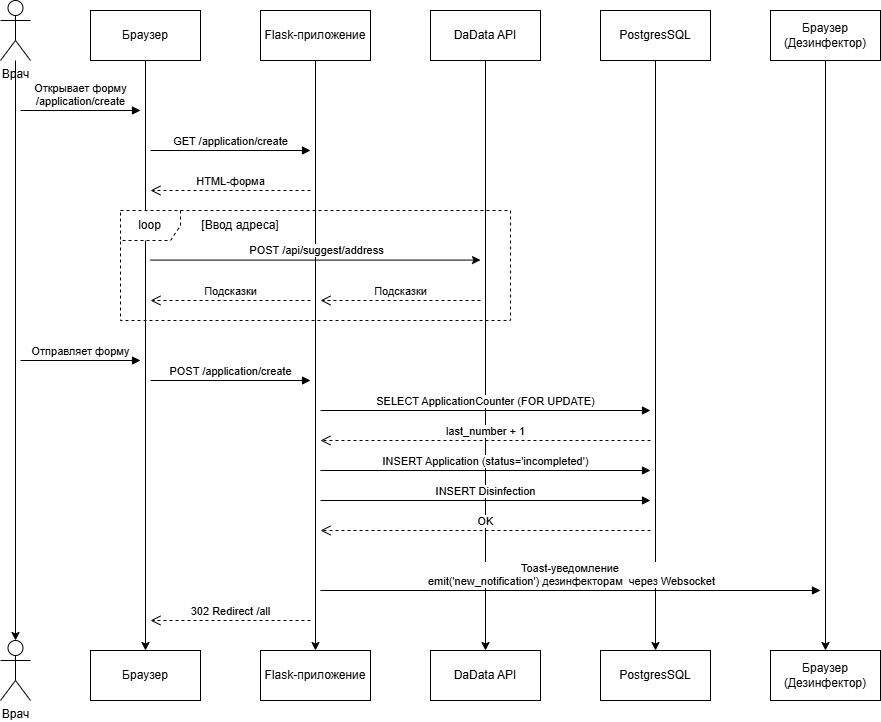

The diagram above was exported from draw.io. Its source (the exported page's mxGraphModel, read from the mxfile embedded in the PNG):
<mxGraphModel dx="921" dy="1080" grid="1" gridSize="10" guides="1" tooltips="1" connect="1" arrows="1" fold="1" page="1" pageScale="1" pageWidth="1169" pageHeight="827" math="0" shadow="0">
  <root>
    <mxCell id="0" />
    <mxCell id="1" parent="0" />
    <mxCell id="iZg0KMrYryhQiefzEisR-5" edge="1" parent="1" source="iZg0KMrYryhQiefzEisR-1" style="edgeStyle=orthogonalEdgeStyle;rounded=0;orthogonalLoop=1;jettySize=auto;html=1;" target="iZg0KMrYryhQiefzEisR-4" value="">
      <mxGeometry relative="1" as="geometry" />
    </mxCell>
    <mxCell id="iZg0KMrYryhQiefzEisR-1" parent="1" style="shape=umlActor;verticalLabelPosition=bottom;verticalAlign=top;html=1;" value="Врач" vertex="1">
      <mxGeometry height="60" width="30" x="180" y="50" as="geometry" />
    </mxCell>
    <mxCell id="iZg0KMrYryhQiefzEisR-4" parent="1" style="shape=umlActor;verticalLabelPosition=bottom;verticalAlign=top;html=1;" value="Врач" vertex="1">
      <mxGeometry height="60" width="30" x="180" y="690" as="geometry" />
    </mxCell>
    <mxCell id="iZg0KMrYryhQiefzEisR-8" edge="1" parent="1" source="iZg0KMrYryhQiefzEisR-6" style="edgeStyle=orthogonalEdgeStyle;rounded=0;orthogonalLoop=1;jettySize=auto;html=1;" target="iZg0KMrYryhQiefzEisR-7" value="">
      <mxGeometry relative="1" as="geometry" />
    </mxCell>
    <mxCell id="iZg0KMrYryhQiefzEisR-6" parent="1" style="html=1;whiteSpace=wrap;" value="Браузер" vertex="1">
      <mxGeometry height="50" width="110" x="270" y="60" as="geometry" />
    </mxCell>
    <mxCell id="iZg0KMrYryhQiefzEisR-7" parent="1" style="html=1;whiteSpace=wrap;" value="Браузер" vertex="1">
      <mxGeometry height="50" width="110" x="270" y="700" as="geometry" />
    </mxCell>
    <mxCell id="iZg0KMrYryhQiefzEisR-11" edge="1" parent="1" source="iZg0KMrYryhQiefzEisR-9" style="edgeStyle=orthogonalEdgeStyle;rounded=0;orthogonalLoop=1;jettySize=auto;html=1;" target="iZg0KMrYryhQiefzEisR-10" value="">
      <mxGeometry relative="1" as="geometry" />
    </mxCell>
    <mxCell id="iZg0KMrYryhQiefzEisR-9" parent="1" style="html=1;whiteSpace=wrap;" value="Flask-приложение" vertex="1">
      <mxGeometry height="50" width="110" x="440" y="60" as="geometry" />
    </mxCell>
    <mxCell id="iZg0KMrYryhQiefzEisR-10" parent="1" style="html=1;whiteSpace=wrap;" value="Flask-приложение" vertex="1">
      <mxGeometry height="50" width="110" x="440" y="700" as="geometry" />
    </mxCell>
    <mxCell id="iZg0KMrYryhQiefzEisR-14" edge="1" parent="1" source="iZg0KMrYryhQiefzEisR-12" style="edgeStyle=orthogonalEdgeStyle;rounded=0;orthogonalLoop=1;jettySize=auto;html=1;" target="iZg0KMrYryhQiefzEisR-13" value="">
      <mxGeometry relative="1" as="geometry" />
    </mxCell>
    <mxCell id="iZg0KMrYryhQiefzEisR-12" parent="1" style="html=1;whiteSpace=wrap;" value="DaData API" vertex="1">
      <mxGeometry height="50" width="110" x="610" y="60" as="geometry" />
    </mxCell>
    <mxCell id="iZg0KMrYryhQiefzEisR-13" parent="1" style="html=1;whiteSpace=wrap;" value="DaData API" vertex="1">
      <mxGeometry height="50" width="110" x="610" y="700" as="geometry" />
    </mxCell>
    <mxCell id="iZg0KMrYryhQiefzEisR-17" edge="1" parent="1" source="iZg0KMrYryhQiefzEisR-15" style="edgeStyle=orthogonalEdgeStyle;rounded=0;orthogonalLoop=1;jettySize=auto;html=1;" target="iZg0KMrYryhQiefzEisR-16" value="">
      <mxGeometry relative="1" as="geometry" />
    </mxCell>
    <mxCell id="iZg0KMrYryhQiefzEisR-15" parent="1" style="html=1;whiteSpace=wrap;" value="PostgresSQL" vertex="1">
      <mxGeometry height="50" width="110" x="780" y="60" as="geometry" />
    </mxCell>
    <mxCell id="iZg0KMrYryhQiefzEisR-16" parent="1" style="html=1;whiteSpace=wrap;" value="PostgresSQL" vertex="1">
      <mxGeometry height="50" width="110" x="780" y="700" as="geometry" />
    </mxCell>
    <mxCell id="iZg0KMrYryhQiefzEisR-23" edge="1" parent="1" source="iZg0KMrYryhQiefzEisR-21" style="edgeStyle=orthogonalEdgeStyle;rounded=0;orthogonalLoop=1;jettySize=auto;html=1;" target="iZg0KMrYryhQiefzEisR-22" value="">
      <mxGeometry relative="1" as="geometry" />
    </mxCell>
    <mxCell id="iZg0KMrYryhQiefzEisR-21" parent="1" style="html=1;whiteSpace=wrap;" value="Браузер&lt;div&gt;(Дезинфектор)&lt;/div&gt;" vertex="1">
      <mxGeometry height="50" width="110" x="950" y="60" as="geometry" />
    </mxCell>
    <mxCell id="iZg0KMrYryhQiefzEisR-22" parent="1" style="html=1;whiteSpace=wrap;" value="Браузер&lt;div&gt;(Дезинфектор)&lt;/div&gt;" vertex="1">
      <mxGeometry height="50" width="110" x="950" y="700" as="geometry" />
    </mxCell>
    <mxCell id="iZg0KMrYryhQiefzEisR-25" edge="1" parent="1" style="html=1;verticalAlign=bottom;endArrow=block;curved=0;rounded=0;" value="Открывает форму&lt;div&gt;/application/create&lt;/div&gt;">
      <mxGeometry relative="1" width="80" as="geometry">
        <mxPoint as="offset" />
        <mxPoint x="200" y="160" as="sourcePoint" />
        <mxPoint x="320" y="160" as="targetPoint" />
      </mxGeometry>
    </mxCell>
    <mxCell id="iZg0KMrYryhQiefzEisR-26" edge="1" parent="1" style="html=1;verticalAlign=bottom;endArrow=block;curved=0;rounded=0;" value="&lt;span style=&quot;background-color: light-dark(#ffffff, var(--ge-dark-color, #121212)); color: light-dark(rgb(0, 0, 0), rgb(255, 255, 255));&quot;&gt;GET /application/create&lt;/span&gt;">
      <mxGeometry relative="1" width="80" as="geometry">
        <mxPoint x="330" y="200" as="sourcePoint" />
        <mxPoint x="490" y="200" as="targetPoint" />
      </mxGeometry>
    </mxCell>
    <mxCell id="iZg0KMrYryhQiefzEisR-27" edge="1" parent="1" style="html=1;verticalAlign=bottom;endArrow=open;dashed=1;endSize=8;curved=0;rounded=0;" value="HTML-форма">
      <mxGeometry relative="1" as="geometry">
        <mxPoint as="offset" />
        <mxPoint x="490" y="240" as="sourcePoint" />
        <mxPoint x="330" y="240" as="targetPoint" />
      </mxGeometry>
    </mxCell>
    <mxCell id="iZg0KMrYryhQiefzEisR-28" parent="1" style="shape=umlFrame;whiteSpace=wrap;html=1;pointerEvents=0;dashed=1;" value="loop" vertex="1">
      <mxGeometry height="110" width="390" x="300" y="260" as="geometry" />
    </mxCell>
    <mxCell id="iZg0KMrYryhQiefzEisR-29" parent="1" style="text;html=1;whiteSpace=wrap;strokeColor=none;fillColor=none;align=center;verticalAlign=middle;rounded=0;" value="[Ввод адреса]" vertex="1">
      <mxGeometry height="30" width="120" x="360" y="260" as="geometry" />
    </mxCell>
    <mxCell id="iZg0KMrYryhQiefzEisR-30" edge="1" parent="1" style="edgeStyle=none;orthogonalLoop=1;jettySize=auto;html=1;rounded=0;" value="">
      <mxGeometry relative="1" width="100" as="geometry">
        <Array as="points" />
        <mxPoint x="330" y="309.6" as="sourcePoint" />
        <mxPoint x="660" y="309.6" as="targetPoint" />
      </mxGeometry>
    </mxCell>
    <mxCell id="iZg0KMrYryhQiefzEisR-31" connectable="0" parent="iZg0KMrYryhQiefzEisR-30" style="edgeLabel;html=1;align=center;verticalAlign=middle;resizable=0;points=[];" value="POST /api/suggest/address" vertex="1">
      <mxGeometry relative="1" x="0.4727" y="-1" as="geometry">
        <mxPoint x="-77" y="-11" as="offset" />
      </mxGeometry>
    </mxCell>
    <mxCell id="iZg0KMrYryhQiefzEisR-32" edge="1" parent="1" style="html=1;verticalAlign=bottom;endArrow=open;dashed=1;endSize=8;curved=0;rounded=0;" value="Подсказки">
      <mxGeometry relative="1" as="geometry">
        <mxPoint as="offset" />
        <mxPoint x="490" y="350" as="sourcePoint" />
        <mxPoint x="330" y="350" as="targetPoint" />
      </mxGeometry>
    </mxCell>
    <mxCell id="iZg0KMrYryhQiefzEisR-34" edge="1" parent="1" style="html=1;verticalAlign=bottom;endArrow=block;curved=0;rounded=0;" value="Отправляет форму">
      <mxGeometry relative="1" width="80" as="geometry">
        <mxPoint as="offset" />
        <mxPoint x="200" y="410" as="sourcePoint" />
        <mxPoint x="320" y="410" as="targetPoint" />
      </mxGeometry>
    </mxCell>
    <mxCell id="iZg0KMrYryhQiefzEisR-35" edge="1" parent="1" style="html=1;verticalAlign=bottom;endArrow=block;curved=0;rounded=0;" value="&lt;div&gt;POST /application/create&lt;/div&gt;">
      <mxGeometry relative="1" width="80" as="geometry">
        <mxPoint as="offset" />
        <mxPoint x="330" y="430" as="sourcePoint" />
        <mxPoint x="490" y="430" as="targetPoint" />
      </mxGeometry>
    </mxCell>
    <mxCell id="iZg0KMrYryhQiefzEisR-36" edge="1" parent="1" style="html=1;verticalAlign=bottom;endArrow=block;curved=0;rounded=0;" value="SELECT ApplicationCounter (FOR UPDATE)">
      <mxGeometry relative="1" width="80" x="0.0034" as="geometry">
        <mxPoint as="offset" />
        <mxPoint x="500" y="460" as="sourcePoint" />
        <mxPoint x="830" y="460" as="targetPoint" />
      </mxGeometry>
    </mxCell>
    <mxCell id="iZg0KMrYryhQiefzEisR-37" edge="1" parent="1" style="html=1;verticalAlign=bottom;endArrow=open;dashed=1;endSize=8;curved=0;rounded=0;" value="last_number + 1">
      <mxGeometry relative="1" as="geometry">
        <mxPoint as="offset" />
        <mxPoint x="830" y="490" as="sourcePoint" />
        <mxPoint x="500" y="490" as="targetPoint" />
      </mxGeometry>
    </mxCell>
    <mxCell id="iZg0KMrYryhQiefzEisR-38" edge="1" parent="1" style="html=1;verticalAlign=bottom;endArrow=block;curved=0;rounded=0;" value="INSERT Application (status='incompleted')">
      <mxGeometry relative="1" width="80" x="0.0034" as="geometry">
        <mxPoint as="offset" />
        <mxPoint x="500" y="520" as="sourcePoint" />
        <mxPoint x="830" y="520" as="targetPoint" />
      </mxGeometry>
    </mxCell>
    <mxCell id="iZg0KMrYryhQiefzEisR-39" edge="1" parent="1" style="html=1;verticalAlign=bottom;endArrow=open;dashed=1;endSize=8;curved=0;rounded=0;" value="OK">
      <mxGeometry relative="1" as="geometry">
        <mxPoint as="offset" />
        <mxPoint x="830" y="580" as="sourcePoint" />
        <mxPoint x="500" y="580" as="targetPoint" />
      </mxGeometry>
    </mxCell>
    <mxCell id="iZg0KMrYryhQiefzEisR-40" edge="1" parent="1" style="html=1;verticalAlign=bottom;endArrow=block;curved=0;rounded=0;" value="INSERT Disinfection">
      <mxGeometry relative="1" width="80" x="0.0034" as="geometry">
        <mxPoint as="offset" />
        <mxPoint x="500" y="550" as="sourcePoint" />
        <mxPoint x="830" y="550" as="targetPoint" />
      </mxGeometry>
    </mxCell>
    <mxCell id="iZg0KMrYryhQiefzEisR-41" edge="1" parent="1" style="html=1;verticalAlign=bottom;endArrow=block;curved=0;rounded=0;" value="Toast-уведомление&amp;nbsp;&lt;div&gt;emit('new_notification') дезинфекторам&amp;nbsp; через Websocket&lt;/div&gt;">
      <mxGeometry relative="1" width="80" as="geometry">
        <mxPoint as="offset" />
        <mxPoint x="500" y="640" as="sourcePoint" />
        <mxPoint x="1000" y="640" as="targetPoint" />
      </mxGeometry>
    </mxCell>
    <mxCell id="iZg0KMrYryhQiefzEisR-46" edge="1" parent="1" style="html=1;verticalAlign=bottom;endArrow=open;dashed=1;endSize=8;curved=0;rounded=0;" value="302 Redirect /all">
      <mxGeometry relative="1" as="geometry">
        <mxPoint as="offset" />
        <mxPoint x="490" y="670" as="sourcePoint" />
        <mxPoint x="330" y="670" as="targetPoint" />
      </mxGeometry>
    </mxCell>
    <mxCell id="iZg0KMrYryhQiefzEisR-47" edge="1" parent="1" style="html=1;verticalAlign=bottom;endArrow=open;dashed=1;endSize=8;curved=0;rounded=0;" value="Подсказки">
      <mxGeometry relative="1" as="geometry">
        <mxPoint as="offset" />
        <mxPoint x="660" y="350" as="sourcePoint" />
        <mxPoint x="500" y="350" as="targetPoint" />
      </mxGeometry>
    </mxCell>
  </root>
</mxGraphModel>